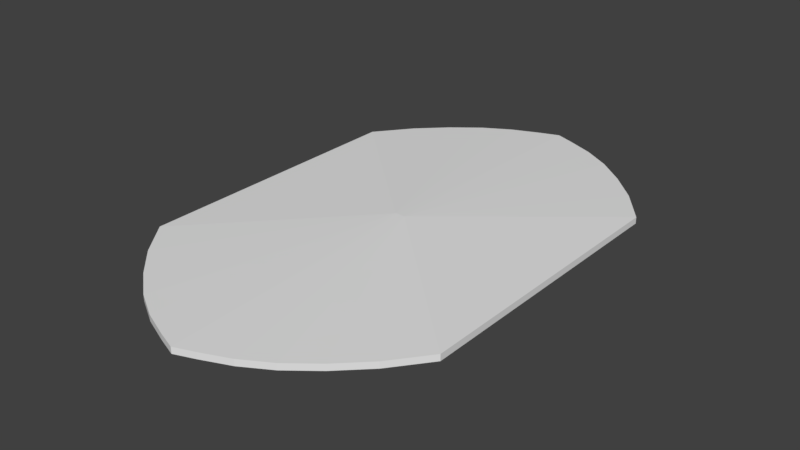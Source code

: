 # Source: bulletcollider.blend  (saved by Blender 2.77.0; exported with 4.5.12 LTS)
import bpy
from mathutils import Matrix  # noqa: F401  (used for matrix-valued properties, if any)

bpy.ops.wm.read_factory_settings(use_empty=True)
scene = bpy.context.scene
scene.name = 'Scene'

# ---- collections
col_collection_1 = bpy.data.collections.new('Collection 1'); scene.collection.children.link(col_collection_1)

# ---- world
world_world = bpy.data.worlds.new('World'); scene.world = world_world
world_world.color = (0.05088, 0.05088, 0.05088)
world_world.use_sun_shadow = False
world_world.sun_shadow_jitter_overblur = 0.0
world_world.cycles.sampling_method = 'MANUAL'

# ---- meshes
me_cube_001 = bpy.data.meshes.new('Cube.001')
me_cube_001.from_pydata([(-1.051, 0.9552, -0.3056), (-1.051, 0.9552, 0.3056), (-0.133, 1.699, -0.3056), (-0.3165, 1.623, -0.3056), (-0.5, 1.516, -0.3056), (-0.6835, 1.37, -0.3056), (-0.867, 1.191, -0.3056), (-0.867, 1.191, 0.3056), (-0.6835, 1.37, 0.3056), (-0.5, 1.516, 0.3056), (-0.3165, 1.623, 0.3056), (-0.133, 1.699, 0.3056), (1.051, 0.9552, -0.3056), (1.051, 0.9552, 0.3056), (1.796e-08, 1.748, 0.3056), (1.796e-08, 1.748, -0.3056), (0.133, 1.699, -0.3056), (0.3165, 1.623, -0.3056), (0.5, 1.516, -0.3056), (0.6835, 1.37, -0.3056), (0.867, 1.191, -0.3056), (0.867, 1.191, 0.3056), (0.6835, 1.37, 0.3056), (0.5, 1.516, 0.3056), (0.3165, 1.623, 0.3056), (0.133, 1.699, 0.3056), (-1.051, -0.9552, -0.3056), (-1.051, -0.9552, 0.3056), (-0.03213, 8.406e-08, 1.0), (-0.03213, 8.406e-08, -1.0), (-0.133, -1.699, -0.3056), (-0.3165, -1.623, -0.3056), (-0.5, -1.516, -0.3056), (-0.6835, -1.37, -0.3056), (-0.867, -1.191, -0.3056), (-0.867, -1.191, 0.3056), (-0.6835, -1.37, 0.3056), (-0.5, -1.516, 0.3056), (-0.3165, -1.623, 0.3056), (-0.133, -1.699, 0.3056), (1.051, -0.9552, -0.3056), (1.051, -0.9552, 0.3056), (0.03213, 8.406e-08, 1.0), (0.03213, 8.406e-08, -1.0), (1.796e-08, -1.748, 0.3056), (1.796e-08, -1.748, -0.3056), (0.133, -1.699, -0.3056), (0.3165, -1.623, -0.3056), (0.5, -1.516, -0.3056), (0.6835, -1.37, -0.3056), (0.867, -1.191, -0.3056), (0.867, -1.191, 0.3056), (0.6835, -1.37, 0.3056), (0.5, -1.516, 0.3056), (0.3165, -1.623, 0.3056), (0.133, -1.699, 0.3056)], [], [(11, 14, 15, 2), (1, 7, 6, 0), (7, 8, 5, 6), (8, 9, 4, 5), (9, 10, 3, 4), (10, 11, 2, 3), (25, 16, 15, 14), (13, 12, 20, 21), (21, 20, 19, 22), (22, 19, 18, 23), (23, 18, 17, 24), (24, 17, 16, 25), (39, 30, 45, 44), (27, 26, 34, 35), (35, 34, 33, 36), (36, 33, 32, 37), (37, 32, 31, 38), (38, 31, 30, 39), (55, 44, 45, 46), (41, 51, 50, 40), (51, 52, 49, 50), (52, 53, 48, 49), (53, 54, 47, 48), (54, 55, 46, 47), (0, 26, 27, 1), (53, 52, 42), (52, 51, 42), (51, 41, 42), (41, 13, 42), (40, 12, 13, 41), (0, 29, 26), (29, 34, 26), (35, 28, 27), (28, 1, 27), (6, 29, 0), (45, 30, 29), (30, 31, 29), (31, 32, 29), (32, 33, 29), (33, 34, 29), (6, 5, 29), (5, 4, 29), (4, 3, 29), (3, 2, 29), (2, 15, 29), (15, 43, 29), (43, 45, 29), (36, 28, 35), (36, 37, 28), (37, 38, 28), (38, 39, 28), (39, 44, 28), (44, 42, 28), (42, 14, 28), (14, 11, 28), (11, 10, 28), (10, 9, 28), (9, 8, 28), (8, 7, 28), (7, 1, 28), (43, 46, 45), (16, 43, 15), (16, 17, 43), (17, 18, 43), (18, 19, 43), (19, 20, 43), (20, 12, 43), (12, 40, 43), (40, 50, 43), (50, 49, 43), (49, 48, 43), (48, 47, 43), (47, 46, 43), (55, 42, 44), (13, 21, 42), (21, 22, 42), (22, 23, 42), (23, 24, 42), (24, 25, 42), (25, 14, 42), (55, 54, 42), (54, 53, 42)])
me_cube_001.use_remesh_preserve_volume = False
me_cube_001.use_remesh_preserve_attributes = False
me_cube_001.use_mirror_vertex_groups = False
me_cube_001.update()

# ---- objects
ob_cube = bpy.data.objects.new('Cube', me_cube_001)

# ---- transforms, parenting, visibility, modifiers, constraints
ob_cube.location = (-1.796e-08, -8.406e-08, -8.41e-10)
ob_cube.scale = (1.0, 1.0, 0.06878)
ob_cube.lineart.crease_threshold = 0.0

# ---- collection membership
col_collection_1.objects.link(ob_cube)

# ---- scene / render settings (as saved in the file)
scene.frame_start = 1; scene.frame_end = 250; scene.frame_set(1)
scene.render.engine = 'CYCLES'
scene.render.resolution_percentage = 50
scene.render.dither_intensity = 0.0
scene.cycles.use_denoising = False
scene.cycles.samples = 128
scene.cycles.sampling_pattern = 'TABULATED_SOBOL'
scene.cycles.light_sampling_threshold = 0.0
scene.cycles.use_adaptive_sampling = False
scene.cycles.use_light_tree = False
scene.cycles.blur_glossy = 0.0
scene.cycles.sample_clamp_indirect = 0.0
scene.view_settings.view_transform = 'Standard'
bpy.context.view_layer.update()

# ---- added for rendering (the .blend has no active camera and no usable light): camera, sun
cam_auto = bpy.data.cameras.new('AutoCamera')
cam_auto.lens = 50.0
cam_auto.sensor_width = 36.0
cam_auto.clip_end = 1000.0
ob_auto_camera = bpy.data.objects.new('AutoCamera', cam_auto)
scene.collection.objects.link(ob_auto_camera)
ob_auto_camera.location = (3.7756, -4.53072, 3.02048)
ob_auto_camera.rotation_euler = (1.09748, -7.21219e-08, 0.694738)
scene.camera = ob_auto_camera
light_auto_sun = bpy.data.lights.new('AutoSun', 'SUN')
light_auto_sun.energy = 3.0
light_auto_sun.angle = 0.0523599
ob_auto_sun = bpy.data.objects.new('AutoSun', light_auto_sun)
scene.collection.objects.link(ob_auto_sun)
ob_auto_sun.rotation_euler = (0.872665, 0.174533, 0.523599)
bpy.context.view_layer.update()

